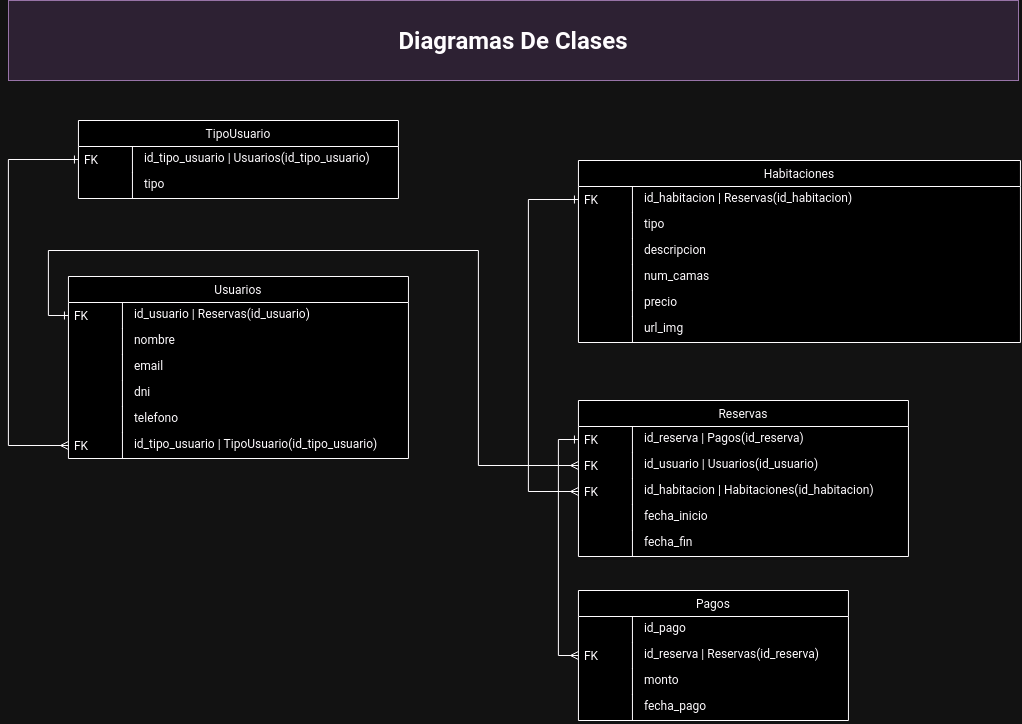

The diagram above was exported from draw.io. Its source (the exported page's mxGraphModel, read from the mxfile embedded in the PNG):
<mxGraphModel dx="2284" dy="1890" grid="1" gridSize="10" guides="1" tooltips="1" connect="1" arrows="1" fold="1" page="1" pageScale="1" pageWidth="850" pageHeight="1100" math="0" shadow="0">
  <root>
    <mxCell id="0" />
    <mxCell id="1" parent="0" />
    <mxCell id="t8KgSQr2egDKH5jraUDs-1" value="Diagramas De Clases" style="text;strokeColor=#9673a6;align=center;fillColor=#e1d5e7;html=1;verticalAlign=middle;rounded=0;fontStyle=1;fontSize=24;whiteSpace=wrap;" parent="1" vertex="1">
      <mxGeometry x="-640" y="-810" width="1010" height="80" as="geometry" />
    </mxCell>
    <mxCell id="_XtnZ5FoNc5EtvhJeGmC-54" value="TipoUsuario" style="swimlane;fontStyle=0;childLayout=stackLayout;horizontal=1;startSize=26;fillColor=default;horizontalStack=0;resizeParent=1;resizeLast=0;collapsible=1;marginBottom=0;swimlaneFillColor=default;align=center;" parent="1" vertex="1">
      <mxGeometry x="-570.06" y="-690" width="320" height="78" as="geometry" />
    </mxCell>
    <mxCell id="_XtnZ5FoNc5EtvhJeGmC-55" value="id_tipo_usuario | Usuarios(id_tipo_usuario)" style="shape=partialRectangle;top=0;left=0;right=0;bottom=0;align=left;verticalAlign=top;spacingTop=-2;fillColor=none;spacingLeft=64;spacingRight=4;overflow=hidden;rotatable=0;points=[[0,0.5],[1,0.5]];portConstraint=eastwest;dropTarget=0;" parent="_XtnZ5FoNc5EtvhJeGmC-54" vertex="1">
      <mxGeometry y="26" width="320" height="26" as="geometry" />
    </mxCell>
    <mxCell id="_XtnZ5FoNc5EtvhJeGmC-56" value="FK" style="shape=partialRectangle;top=0;left=0;bottom=0;fillColor=none;align=left;verticalAlign=middle;spacingLeft=4;spacingRight=4;overflow=hidden;rotatable=180;points=[];portConstraint=eastwest;part=1;" parent="_XtnZ5FoNc5EtvhJeGmC-55" connectable="0" vertex="1">
      <mxGeometry width="54" height="26" as="geometry" />
    </mxCell>
    <mxCell id="_XtnZ5FoNc5EtvhJeGmC-57" value="tipo" style="shape=partialRectangle;top=0;left=0;right=0;bottom=0;align=left;verticalAlign=top;spacingTop=-2;fillColor=none;spacingLeft=64;spacingRight=4;overflow=hidden;rotatable=0;points=[[0,0.5],[1,0.5]];portConstraint=eastwest;dropTarget=0;" parent="_XtnZ5FoNc5EtvhJeGmC-54" vertex="1">
      <mxGeometry y="52" width="320" height="26" as="geometry" />
    </mxCell>
    <mxCell id="_XtnZ5FoNc5EtvhJeGmC-58" value="" style="shape=partialRectangle;top=0;left=0;bottom=0;fillColor=none;align=left;verticalAlign=middle;spacingLeft=4;spacingRight=4;overflow=hidden;rotatable=180;points=[];portConstraint=eastwest;part=1;" parent="_XtnZ5FoNc5EtvhJeGmC-57" connectable="0" vertex="1">
      <mxGeometry width="54" height="26" as="geometry" />
    </mxCell>
    <mxCell id="_XtnZ5FoNc5EtvhJeGmC-59" value="Usuarios" style="swimlane;fontStyle=0;childLayout=stackLayout;horizontal=1;startSize=26;fillColor=default;horizontalStack=0;resizeParent=1;resizeLast=0;collapsible=1;marginBottom=0;swimlaneFillColor=default;align=center;" parent="1" vertex="1">
      <mxGeometry x="-580.06" y="-534" width="340" height="182" as="geometry">
        <mxRectangle x="-740" y="-544" width="90" height="30" as="alternateBounds" />
      </mxGeometry>
    </mxCell>
    <mxCell id="_XtnZ5FoNc5EtvhJeGmC-60" value="id_usuario | Reservas(id_usuario)" style="shape=partialRectangle;top=0;left=0;right=0;bottom=0;align=left;verticalAlign=top;spacingTop=-2;fillColor=none;spacingLeft=64;spacingRight=4;overflow=hidden;rotatable=0;points=[[0,0.5],[1,0.5]];portConstraint=eastwest;dropTarget=0;" parent="_XtnZ5FoNc5EtvhJeGmC-59" vertex="1">
      <mxGeometry y="26" width="340" height="26" as="geometry" />
    </mxCell>
    <mxCell id="_XtnZ5FoNc5EtvhJeGmC-61" value="FK" style="shape=partialRectangle;top=0;left=0;bottom=0;fillColor=none;align=left;verticalAlign=middle;spacingLeft=4;spacingRight=4;overflow=hidden;rotatable=180;points=[];portConstraint=eastwest;part=1;" parent="_XtnZ5FoNc5EtvhJeGmC-60" connectable="0" vertex="1">
      <mxGeometry width="54" height="26" as="geometry" />
    </mxCell>
    <mxCell id="_XtnZ5FoNc5EtvhJeGmC-62" value="nombre" style="shape=partialRectangle;top=0;left=0;right=0;bottom=0;align=left;verticalAlign=top;spacingTop=-2;fillColor=none;spacingLeft=64;spacingRight=4;overflow=hidden;rotatable=0;points=[[0,0.5],[1,0.5]];portConstraint=eastwest;dropTarget=0;" parent="_XtnZ5FoNc5EtvhJeGmC-59" vertex="1">
      <mxGeometry y="52" width="340" height="26" as="geometry" />
    </mxCell>
    <mxCell id="_XtnZ5FoNc5EtvhJeGmC-63" value="" style="shape=partialRectangle;top=0;left=0;bottom=0;fillColor=none;align=left;verticalAlign=middle;spacingLeft=4;spacingRight=4;overflow=hidden;rotatable=180;points=[];portConstraint=eastwest;part=1;" parent="_XtnZ5FoNc5EtvhJeGmC-62" connectable="0" vertex="1">
      <mxGeometry width="54" height="26" as="geometry" />
    </mxCell>
    <mxCell id="_XtnZ5FoNc5EtvhJeGmC-64" value="email" style="shape=partialRectangle;top=0;left=0;right=0;bottom=0;align=left;verticalAlign=top;spacingTop=-2;fillColor=none;spacingLeft=64;spacingRight=4;overflow=hidden;rotatable=0;points=[[0,0.5],[1,0.5]];portConstraint=eastwest;dropTarget=0;" parent="_XtnZ5FoNc5EtvhJeGmC-59" vertex="1">
      <mxGeometry y="78" width="340" height="26" as="geometry" />
    </mxCell>
    <mxCell id="_XtnZ5FoNc5EtvhJeGmC-65" value="" style="shape=partialRectangle;top=0;left=0;bottom=0;fillColor=none;align=left;verticalAlign=middle;spacingLeft=4;spacingRight=4;overflow=hidden;rotatable=180;points=[];portConstraint=eastwest;part=1;" parent="_XtnZ5FoNc5EtvhJeGmC-64" connectable="0" vertex="1">
      <mxGeometry width="54" height="26" as="geometry" />
    </mxCell>
    <mxCell id="_XtnZ5FoNc5EtvhJeGmC-66" value="dni" style="shape=partialRectangle;top=0;left=0;right=0;bottom=0;align=left;verticalAlign=top;spacingTop=-2;fillColor=none;spacingLeft=64;spacingRight=4;overflow=hidden;rotatable=0;points=[[0,0.5],[1,0.5]];portConstraint=eastwest;dropTarget=0;" parent="_XtnZ5FoNc5EtvhJeGmC-59" vertex="1">
      <mxGeometry y="104" width="340" height="26" as="geometry" />
    </mxCell>
    <mxCell id="_XtnZ5FoNc5EtvhJeGmC-67" value="" style="shape=partialRectangle;top=0;left=0;bottom=0;fillColor=none;align=left;verticalAlign=middle;spacingLeft=4;spacingRight=4;overflow=hidden;rotatable=180;points=[];portConstraint=eastwest;part=1;" parent="_XtnZ5FoNc5EtvhJeGmC-66" connectable="0" vertex="1">
      <mxGeometry width="54" height="26" as="geometry" />
    </mxCell>
    <mxCell id="_XtnZ5FoNc5EtvhJeGmC-68" value="telefono" style="shape=partialRectangle;top=0;left=0;right=0;bottom=0;align=left;verticalAlign=top;spacingTop=-2;fillColor=none;spacingLeft=64;spacingRight=4;overflow=hidden;rotatable=0;points=[[0,0.5],[1,0.5]];portConstraint=eastwest;dropTarget=0;" parent="_XtnZ5FoNc5EtvhJeGmC-59" vertex="1">
      <mxGeometry y="130" width="340" height="26" as="geometry" />
    </mxCell>
    <mxCell id="_XtnZ5FoNc5EtvhJeGmC-69" value="" style="shape=partialRectangle;top=0;left=0;bottom=0;fillColor=none;align=left;verticalAlign=middle;spacingLeft=4;spacingRight=4;overflow=hidden;rotatable=180;points=[];portConstraint=eastwest;part=1;" parent="_XtnZ5FoNc5EtvhJeGmC-68" connectable="0" vertex="1">
      <mxGeometry width="54" height="26" as="geometry" />
    </mxCell>
    <mxCell id="_XtnZ5FoNc5EtvhJeGmC-70" value="id_tipo_usuario | TipoUsuario(id_tipo_usuario)" style="shape=partialRectangle;top=0;left=0;right=0;bottom=0;align=left;verticalAlign=top;spacingTop=-2;fillColor=none;spacingLeft=64;spacingRight=4;overflow=hidden;rotatable=0;points=[[0,0.5],[1,0.5]];portConstraint=eastwest;dropTarget=0;" parent="_XtnZ5FoNc5EtvhJeGmC-59" vertex="1">
      <mxGeometry y="156" width="340" height="26" as="geometry" />
    </mxCell>
    <mxCell id="_XtnZ5FoNc5EtvhJeGmC-71" value="FK" style="shape=partialRectangle;top=0;left=0;bottom=0;fillColor=none;align=left;verticalAlign=middle;spacingLeft=4;spacingRight=4;overflow=hidden;rotatable=180;points=[];portConstraint=eastwest;part=1;" parent="_XtnZ5FoNc5EtvhJeGmC-70" connectable="0" vertex="1">
      <mxGeometry width="54" height="26" as="geometry" />
    </mxCell>
    <mxCell id="_XtnZ5FoNc5EtvhJeGmC-72" value="Habitaciones" style="swimlane;fontStyle=0;childLayout=stackLayout;horizontal=1;startSize=26;fillColor=default;horizontalStack=0;resizeParent=1;resizeLast=0;collapsible=1;marginBottom=0;swimlaneFillColor=default;align=center;" parent="1" vertex="1">
      <mxGeometry x="-70.06" y="-650" width="442" height="182" as="geometry" />
    </mxCell>
    <mxCell id="_XtnZ5FoNc5EtvhJeGmC-73" value="id_habitacion | Reservas(id_habitacion)" style="shape=partialRectangle;top=0;left=0;right=0;bottom=0;align=left;verticalAlign=top;spacingTop=-2;fillColor=none;spacingLeft=64;spacingRight=4;overflow=hidden;rotatable=0;points=[[0,0.5],[1,0.5]];portConstraint=eastwest;dropTarget=0;" parent="_XtnZ5FoNc5EtvhJeGmC-72" vertex="1">
      <mxGeometry y="26" width="442" height="26" as="geometry" />
    </mxCell>
    <mxCell id="_XtnZ5FoNc5EtvhJeGmC-74" value="FK" style="shape=partialRectangle;top=0;left=0;bottom=0;fillColor=none;align=left;verticalAlign=middle;spacingLeft=4;spacingRight=4;overflow=hidden;rotatable=180;points=[];portConstraint=eastwest;part=1;" parent="_XtnZ5FoNc5EtvhJeGmC-73" connectable="0" vertex="1">
      <mxGeometry width="54" height="26" as="geometry" />
    </mxCell>
    <mxCell id="_XtnZ5FoNc5EtvhJeGmC-75" value="tipo" style="shape=partialRectangle;top=0;left=0;right=0;bottom=0;align=left;verticalAlign=top;spacingTop=-2;fillColor=none;spacingLeft=64;spacingRight=4;overflow=hidden;rotatable=0;points=[[0,0.5],[1,0.5]];portConstraint=eastwest;dropTarget=0;" parent="_XtnZ5FoNc5EtvhJeGmC-72" vertex="1">
      <mxGeometry y="52" width="442" height="26" as="geometry" />
    </mxCell>
    <mxCell id="_XtnZ5FoNc5EtvhJeGmC-76" value="" style="shape=partialRectangle;top=0;left=0;bottom=0;fillColor=none;align=left;verticalAlign=middle;spacingLeft=4;spacingRight=4;overflow=hidden;rotatable=180;points=[];portConstraint=eastwest;part=1;" parent="_XtnZ5FoNc5EtvhJeGmC-75" connectable="0" vertex="1">
      <mxGeometry width="54" height="26" as="geometry" />
    </mxCell>
    <mxCell id="_XtnZ5FoNc5EtvhJeGmC-77" value="descripcion" style="shape=partialRectangle;top=0;left=0;right=0;bottom=0;align=left;verticalAlign=top;spacingTop=-2;fillColor=none;spacingLeft=64;spacingRight=4;overflow=hidden;rotatable=0;points=[[0,0.5],[1,0.5]];portConstraint=eastwest;dropTarget=0;" parent="_XtnZ5FoNc5EtvhJeGmC-72" vertex="1">
      <mxGeometry y="78" width="442" height="26" as="geometry" />
    </mxCell>
    <mxCell id="_XtnZ5FoNc5EtvhJeGmC-78" value="" style="shape=partialRectangle;top=0;left=0;bottom=0;fillColor=none;align=left;verticalAlign=middle;spacingLeft=4;spacingRight=4;overflow=hidden;rotatable=180;points=[];portConstraint=eastwest;part=1;" parent="_XtnZ5FoNc5EtvhJeGmC-77" connectable="0" vertex="1">
      <mxGeometry width="54" height="26" as="geometry" />
    </mxCell>
    <mxCell id="_XtnZ5FoNc5EtvhJeGmC-79" value="num_camas" style="shape=partialRectangle;top=0;left=0;right=0;bottom=0;align=left;verticalAlign=top;spacingTop=-2;fillColor=none;spacingLeft=64;spacingRight=4;overflow=hidden;rotatable=0;points=[[0,0.5],[1,0.5]];portConstraint=eastwest;dropTarget=0;" parent="_XtnZ5FoNc5EtvhJeGmC-72" vertex="1">
      <mxGeometry y="104" width="442" height="26" as="geometry" />
    </mxCell>
    <mxCell id="_XtnZ5FoNc5EtvhJeGmC-80" value="" style="shape=partialRectangle;top=0;left=0;bottom=0;fillColor=none;align=left;verticalAlign=middle;spacingLeft=4;spacingRight=4;overflow=hidden;rotatable=180;points=[];portConstraint=eastwest;part=1;" parent="_XtnZ5FoNc5EtvhJeGmC-79" connectable="0" vertex="1">
      <mxGeometry width="54" height="26" as="geometry" />
    </mxCell>
    <mxCell id="_XtnZ5FoNc5EtvhJeGmC-81" value="precio" style="shape=partialRectangle;top=0;left=0;right=0;bottom=0;align=left;verticalAlign=top;spacingTop=-2;fillColor=none;spacingLeft=64;spacingRight=4;overflow=hidden;rotatable=0;points=[[0,0.5],[1,0.5]];portConstraint=eastwest;dropTarget=0;" parent="_XtnZ5FoNc5EtvhJeGmC-72" vertex="1">
      <mxGeometry y="130" width="442" height="26" as="geometry" />
    </mxCell>
    <mxCell id="_XtnZ5FoNc5EtvhJeGmC-82" value="" style="shape=partialRectangle;top=0;left=0;bottom=0;fillColor=none;align=left;verticalAlign=middle;spacingLeft=4;spacingRight=4;overflow=hidden;rotatable=180;points=[];portConstraint=eastwest;part=1;" parent="_XtnZ5FoNc5EtvhJeGmC-81" connectable="0" vertex="1">
      <mxGeometry width="54" height="26" as="geometry" />
    </mxCell>
    <mxCell id="_XtnZ5FoNc5EtvhJeGmC-83" value="url_img" style="shape=partialRectangle;top=0;left=0;right=0;bottom=0;align=left;verticalAlign=top;spacingTop=-2;fillColor=none;spacingLeft=64;spacingRight=4;overflow=hidden;rotatable=0;points=[[0,0.5],[1,0.5]];portConstraint=eastwest;dropTarget=0;" parent="_XtnZ5FoNc5EtvhJeGmC-72" vertex="1">
      <mxGeometry y="156" width="442" height="26" as="geometry" />
    </mxCell>
    <mxCell id="_XtnZ5FoNc5EtvhJeGmC-84" value="" style="shape=partialRectangle;top=0;left=0;bottom=0;fillColor=none;align=left;verticalAlign=middle;spacingLeft=4;spacingRight=4;overflow=hidden;rotatable=180;points=[];portConstraint=eastwest;part=1;" parent="_XtnZ5FoNc5EtvhJeGmC-83" connectable="0" vertex="1">
      <mxGeometry width="54" height="26" as="geometry" />
    </mxCell>
    <mxCell id="_XtnZ5FoNc5EtvhJeGmC-85" value="Reservas" style="swimlane;fontStyle=0;childLayout=stackLayout;horizontal=1;startSize=26;fillColor=default;horizontalStack=0;resizeParent=1;resizeLast=0;collapsible=1;marginBottom=0;swimlaneFillColor=default;align=center;" parent="1" vertex="1">
      <mxGeometry x="-70.06" y="-410" width="330" height="156" as="geometry" />
    </mxCell>
    <mxCell id="_XtnZ5FoNc5EtvhJeGmC-86" value="id_reserva | Pagos(id_reserva)" style="shape=partialRectangle;top=0;left=0;right=0;bottom=0;align=left;verticalAlign=top;spacingTop=-2;fillColor=none;spacingLeft=64;spacingRight=4;overflow=hidden;rotatable=0;points=[[0,0.5],[1,0.5]];portConstraint=eastwest;dropTarget=0;" parent="_XtnZ5FoNc5EtvhJeGmC-85" vertex="1">
      <mxGeometry y="26" width="330" height="26" as="geometry" />
    </mxCell>
    <mxCell id="_XtnZ5FoNc5EtvhJeGmC-87" value="FK" style="shape=partialRectangle;top=0;left=0;bottom=0;fillColor=none;align=left;verticalAlign=middle;spacingLeft=4;spacingRight=4;overflow=hidden;rotatable=180;points=[];portConstraint=eastwest;part=1;" parent="_XtnZ5FoNc5EtvhJeGmC-86" connectable="0" vertex="1">
      <mxGeometry width="54" height="26" as="geometry" />
    </mxCell>
    <mxCell id="_XtnZ5FoNc5EtvhJeGmC-88" value="id_usuario | Usuarios(id_usuario)" style="shape=partialRectangle;top=0;left=0;right=0;bottom=0;align=left;verticalAlign=top;spacingTop=-2;fillColor=none;spacingLeft=64;spacingRight=4;overflow=hidden;rotatable=0;points=[[0,0.5],[1,0.5]];portConstraint=eastwest;dropTarget=0;" parent="_XtnZ5FoNc5EtvhJeGmC-85" vertex="1">
      <mxGeometry y="52" width="330" height="26" as="geometry" />
    </mxCell>
    <mxCell id="_XtnZ5FoNc5EtvhJeGmC-89" value="FK" style="shape=partialRectangle;top=0;left=0;bottom=0;fillColor=none;align=left;verticalAlign=middle;spacingLeft=4;spacingRight=4;overflow=hidden;rotatable=180;points=[];portConstraint=eastwest;part=1;" parent="_XtnZ5FoNc5EtvhJeGmC-88" connectable="0" vertex="1">
      <mxGeometry width="54" height="26" as="geometry" />
    </mxCell>
    <mxCell id="_XtnZ5FoNc5EtvhJeGmC-90" value="id_habitacion | Habitaciones(id_habitacion)" style="shape=partialRectangle;top=0;left=0;right=0;bottom=0;align=left;verticalAlign=top;spacingTop=-2;fillColor=none;spacingLeft=64;spacingRight=4;overflow=hidden;rotatable=0;points=[[0,0.5],[1,0.5]];portConstraint=eastwest;dropTarget=0;" parent="_XtnZ5FoNc5EtvhJeGmC-85" vertex="1">
      <mxGeometry y="78" width="330" height="26" as="geometry" />
    </mxCell>
    <mxCell id="_XtnZ5FoNc5EtvhJeGmC-91" value="FK" style="shape=partialRectangle;top=0;left=0;bottom=0;fillColor=none;align=left;verticalAlign=middle;spacingLeft=4;spacingRight=4;overflow=hidden;rotatable=180;points=[];portConstraint=eastwest;part=1;" parent="_XtnZ5FoNc5EtvhJeGmC-90" connectable="0" vertex="1">
      <mxGeometry width="54" height="26" as="geometry" />
    </mxCell>
    <mxCell id="_XtnZ5FoNc5EtvhJeGmC-92" value="fecha_inicio" style="shape=partialRectangle;top=0;left=0;right=0;bottom=0;align=left;verticalAlign=top;spacingTop=-2;fillColor=none;spacingLeft=64;spacingRight=4;overflow=hidden;rotatable=0;points=[[0,0.5],[1,0.5]];portConstraint=eastwest;dropTarget=0;" parent="_XtnZ5FoNc5EtvhJeGmC-85" vertex="1">
      <mxGeometry y="104" width="330" height="26" as="geometry" />
    </mxCell>
    <mxCell id="_XtnZ5FoNc5EtvhJeGmC-93" value="" style="shape=partialRectangle;top=0;left=0;bottom=0;fillColor=none;align=left;verticalAlign=middle;spacingLeft=4;spacingRight=4;overflow=hidden;rotatable=180;points=[];portConstraint=eastwest;part=1;" parent="_XtnZ5FoNc5EtvhJeGmC-92" connectable="0" vertex="1">
      <mxGeometry width="54" height="26" as="geometry" />
    </mxCell>
    <mxCell id="_XtnZ5FoNc5EtvhJeGmC-94" value="fecha_fin" style="shape=partialRectangle;top=0;left=0;right=0;bottom=0;align=left;verticalAlign=top;spacingTop=-2;fillColor=none;spacingLeft=64;spacingRight=4;overflow=hidden;rotatable=0;points=[[0,0.5],[1,0.5]];portConstraint=eastwest;dropTarget=0;" parent="_XtnZ5FoNc5EtvhJeGmC-85" vertex="1">
      <mxGeometry y="130" width="330" height="26" as="geometry" />
    </mxCell>
    <mxCell id="_XtnZ5FoNc5EtvhJeGmC-95" value="" style="shape=partialRectangle;top=0;left=0;bottom=0;fillColor=none;align=left;verticalAlign=middle;spacingLeft=4;spacingRight=4;overflow=hidden;rotatable=180;points=[];portConstraint=eastwest;part=1;" parent="_XtnZ5FoNc5EtvhJeGmC-94" connectable="0" vertex="1">
      <mxGeometry width="54" height="26" as="geometry" />
    </mxCell>
    <mxCell id="_XtnZ5FoNc5EtvhJeGmC-96" value="Pagos" style="swimlane;fontStyle=0;childLayout=stackLayout;horizontal=1;startSize=26;fillColor=default;horizontalStack=0;resizeParent=1;resizeLast=0;collapsible=1;marginBottom=0;swimlaneFillColor=default;align=center;" parent="1" vertex="1">
      <mxGeometry x="-70.06" y="-220" width="270" height="130" as="geometry" />
    </mxCell>
    <mxCell id="_XtnZ5FoNc5EtvhJeGmC-97" value="id_pago" style="shape=partialRectangle;top=0;left=0;right=0;bottom=0;align=left;verticalAlign=top;spacingTop=-2;fillColor=none;spacingLeft=64;spacingRight=4;overflow=hidden;rotatable=0;points=[[0,0.5],[1,0.5]];portConstraint=eastwest;dropTarget=0;" parent="_XtnZ5FoNc5EtvhJeGmC-96" vertex="1">
      <mxGeometry y="26" width="270" height="26" as="geometry" />
    </mxCell>
    <mxCell id="_XtnZ5FoNc5EtvhJeGmC-98" value="" style="shape=partialRectangle;top=0;left=0;bottom=0;fillColor=none;align=left;verticalAlign=middle;spacingLeft=4;spacingRight=4;overflow=hidden;rotatable=180;points=[];portConstraint=eastwest;part=1;" parent="_XtnZ5FoNc5EtvhJeGmC-97" connectable="0" vertex="1">
      <mxGeometry width="54" height="26" as="geometry" />
    </mxCell>
    <mxCell id="_XtnZ5FoNc5EtvhJeGmC-99" value="id_reserva | Reservas(id_reserva)" style="shape=partialRectangle;top=0;left=0;right=0;bottom=0;align=left;verticalAlign=top;spacingTop=-2;fillColor=none;spacingLeft=64;spacingRight=4;overflow=hidden;rotatable=0;points=[[0,0.5],[1,0.5]];portConstraint=eastwest;dropTarget=0;" parent="_XtnZ5FoNc5EtvhJeGmC-96" vertex="1">
      <mxGeometry y="52" width="270" height="26" as="geometry" />
    </mxCell>
    <mxCell id="_XtnZ5FoNc5EtvhJeGmC-100" value="FK" style="shape=partialRectangle;top=0;left=0;bottom=0;fillColor=none;align=left;verticalAlign=middle;spacingLeft=4;spacingRight=4;overflow=hidden;rotatable=180;points=[];portConstraint=eastwest;part=1;" parent="_XtnZ5FoNc5EtvhJeGmC-99" connectable="0" vertex="1">
      <mxGeometry width="54" height="26" as="geometry" />
    </mxCell>
    <mxCell id="_XtnZ5FoNc5EtvhJeGmC-101" value="monto" style="shape=partialRectangle;top=0;left=0;right=0;bottom=0;align=left;verticalAlign=top;spacingTop=-2;fillColor=none;spacingLeft=64;spacingRight=4;overflow=hidden;rotatable=0;points=[[0,0.5],[1,0.5]];portConstraint=eastwest;dropTarget=0;" parent="_XtnZ5FoNc5EtvhJeGmC-96" vertex="1">
      <mxGeometry y="78" width="270" height="26" as="geometry" />
    </mxCell>
    <mxCell id="_XtnZ5FoNc5EtvhJeGmC-102" value="" style="shape=partialRectangle;top=0;left=0;bottom=0;fillColor=none;align=left;verticalAlign=middle;spacingLeft=4;spacingRight=4;overflow=hidden;rotatable=180;points=[];portConstraint=eastwest;part=1;" parent="_XtnZ5FoNc5EtvhJeGmC-101" connectable="0" vertex="1">
      <mxGeometry width="54" height="26" as="geometry" />
    </mxCell>
    <mxCell id="_XtnZ5FoNc5EtvhJeGmC-103" value="fecha_pago" style="shape=partialRectangle;top=0;left=0;right=0;bottom=0;align=left;verticalAlign=top;spacingTop=-2;fillColor=none;spacingLeft=64;spacingRight=4;overflow=hidden;rotatable=0;points=[[0,0.5],[1,0.5]];portConstraint=eastwest;dropTarget=0;" parent="_XtnZ5FoNc5EtvhJeGmC-96" vertex="1">
      <mxGeometry y="104" width="270" height="26" as="geometry" />
    </mxCell>
    <mxCell id="_XtnZ5FoNc5EtvhJeGmC-104" value="" style="shape=partialRectangle;top=0;left=0;bottom=0;fillColor=none;align=left;verticalAlign=middle;spacingLeft=4;spacingRight=4;overflow=hidden;rotatable=180;points=[];portConstraint=eastwest;part=1;" parent="_XtnZ5FoNc5EtvhJeGmC-103" connectable="0" vertex="1">
      <mxGeometry width="54" height="26" as="geometry" />
    </mxCell>
    <mxCell id="_XtnZ5FoNc5EtvhJeGmC-109" style="edgeStyle=orthogonalEdgeStyle;rounded=0;orthogonalLoop=1;jettySize=auto;html=1;exitX=0;exitY=0.5;exitDx=0;exitDy=0;entryX=0;entryY=0.5;entryDx=0;entryDy=0;endArrow=ERone;endFill=0;startArrow=ERmany;startFill=0;" parent="1" source="_XtnZ5FoNc5EtvhJeGmC-70" target="_XtnZ5FoNc5EtvhJeGmC-55" edge="1">
      <mxGeometry relative="1" as="geometry">
        <Array as="points">
          <mxPoint x="-640.06" y="-365" />
          <mxPoint x="-640.06" y="-651" />
        </Array>
      </mxGeometry>
    </mxCell>
    <mxCell id="_XtnZ5FoNc5EtvhJeGmC-112" style="edgeStyle=orthogonalEdgeStyle;rounded=0;orthogonalLoop=1;jettySize=auto;html=1;exitX=0;exitY=0.5;exitDx=0;exitDy=0;entryX=0;entryY=0.5;entryDx=0;entryDy=0;endArrow=ERone;endFill=0;startArrow=ERmany;startFill=0;" parent="1" source="_XtnZ5FoNc5EtvhJeGmC-99" target="_XtnZ5FoNc5EtvhJeGmC-86" edge="1">
      <mxGeometry relative="1" as="geometry" />
    </mxCell>
    <mxCell id="_XtnZ5FoNc5EtvhJeGmC-113" style="edgeStyle=orthogonalEdgeStyle;rounded=0;orthogonalLoop=1;jettySize=auto;html=1;exitX=0;exitY=0.5;exitDx=0;exitDy=0;entryX=0;entryY=0.5;entryDx=0;entryDy=0;endArrow=ERone;endFill=0;startArrow=ERmany;startFill=0;" parent="1" source="_XtnZ5FoNc5EtvhJeGmC-90" target="_XtnZ5FoNc5EtvhJeGmC-73" edge="1">
      <mxGeometry relative="1" as="geometry">
        <Array as="points">
          <mxPoint x="-120.06" y="-319" />
          <mxPoint x="-120.06" y="-611" />
        </Array>
      </mxGeometry>
    </mxCell>
    <mxCell id="_XtnZ5FoNc5EtvhJeGmC-114" style="edgeStyle=orthogonalEdgeStyle;rounded=0;orthogonalLoop=1;jettySize=auto;html=1;exitX=0;exitY=0.5;exitDx=0;exitDy=0;entryX=0;entryY=0.5;entryDx=0;entryDy=0;startArrow=ERmany;startFill=0;endArrow=ERone;endFill=0;" parent="1" source="_XtnZ5FoNc5EtvhJeGmC-88" target="_XtnZ5FoNc5EtvhJeGmC-60" edge="1">
      <mxGeometry relative="1" as="geometry">
        <Array as="points">
          <mxPoint x="-170.06" y="-345" />
          <mxPoint x="-170.06" y="-560" />
          <mxPoint x="-600.06" y="-560" />
          <mxPoint x="-600.06" y="-495" />
        </Array>
      </mxGeometry>
    </mxCell>
  </root>
</mxGraphModel>